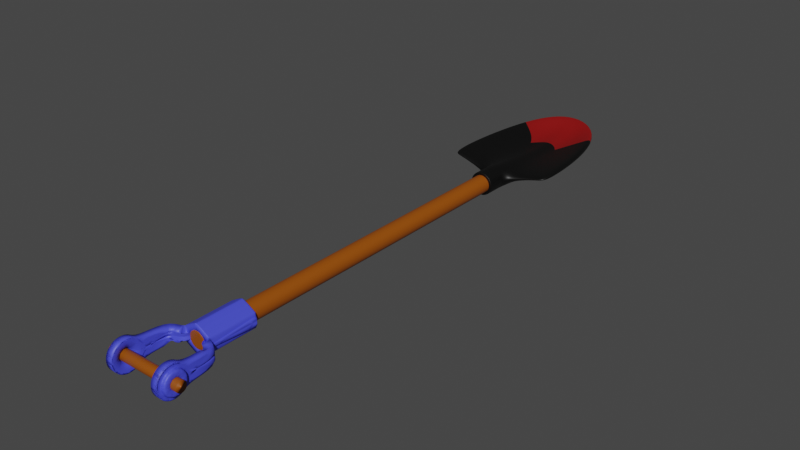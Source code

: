 # Source: sekop.blend  (saved by Blender 3.6.13; exported with 4.5.12 LTS)
import bpy
from mathutils import Matrix  # noqa: F401  (used for matrix-valued properties, if any)

bpy.ops.wm.read_factory_settings(use_empty=True)
scene = bpy.context.scene
scene.name = 'Scene'

# ---- collections
col_collection = bpy.data.collections.new('Collection'); scene.collection.children.link(col_collection)

# ---- materials (node trees are filled in below, after node groups)
mat_material_001 = bpy.data.materials.new('Material.001')
mat_material_001.use_transparent_shadow = False
mat_material_005 = bpy.data.materials.new('Material.005')
mat_material_005.use_transparent_shadow = False
mat_material_002 = bpy.data.materials.new('Material.002')
mat_material_002.use_transparent_shadow = False
mat_material_003 = bpy.data.materials.new('Material.003')
mat_material_003.use_transparent_shadow = False
mat_material_004 = bpy.data.materials.new('Material.004')
mat_material_004.use_transparent_shadow = False

# ---- material node trees
mat_material_001.use_nodes = True; mat_material_001.node_tree.nodes.clear()
_N = mat_material_001.node_tree.nodes; _L = mat_material_001.node_tree.links
n0 = _N.new('ShaderNodeBsdfPrincipled'); n0.name = 'Principled BSDF'; n0.location = (10, 300)
n0.distribution = 'GGX'
n0.subsurface_method = 'RANDOM_WALK_SKIN'
n0.inputs[0].default_value = (0.0, 0.0, 0.0, 1.0)
n0.inputs[3].default_value = 1.45
n0.inputs[27].default_value = (0.0, 0.0, 0.0, 1.0)
n0.inputs[28].default_value = 1.0
n1 = _N.new('ShaderNodeOutputMaterial'); n1.name = 'Material Output'; n1.location = (300, 300)
_L.new(n0.outputs[0], n1.inputs[0])
n1.is_active_output = True
mat_material_005.use_nodes = True; mat_material_005.node_tree.nodes.clear()
_N = mat_material_005.node_tree.nodes; _L = mat_material_005.node_tree.links
n0 = _N.new('ShaderNodeBsdfPrincipled'); n0.name = 'Principled BSDF'; n0.location = (10, 300)
n0.distribution = 'GGX'
n0.subsurface_method = 'RANDOM_WALK_SKIN'
n0.inputs[0].default_value = (0.2462, 0.002428, 0.002428, 1.0)
n0.inputs[3].default_value = 1.45
n0.inputs[27].default_value = (0.0, 0.0, 0.0, 1.0)
n0.inputs[28].default_value = 1.0
n1 = _N.new('ShaderNodeOutputMaterial'); n1.name = 'Material Output'; n1.location = (300, 300)
_L.new(n0.outputs[0], n1.inputs[0])
n1.is_active_output = True
mat_material_002.use_nodes = True; mat_material_002.node_tree.nodes.clear()
_N = mat_material_002.node_tree.nodes; _L = mat_material_002.node_tree.links
n0 = _N.new('ShaderNodeBsdfPrincipled'); n0.name = 'Principled BSDF'; n0.location = (10, 300)
n0.distribution = 'GGX'
n0.subsurface_method = 'RANDOM_WALK_SKIN'
n0.inputs[0].default_value = (0.305, 0.07036, 0.0, 1.0)
n0.inputs[3].default_value = 1.45
n0.inputs[27].default_value = (0.0, 0.0, 0.0, 1.0)
n0.inputs[28].default_value = 1.0
n1 = _N.new('ShaderNodeOutputMaterial'); n1.name = 'Material Output'; n1.location = (300, 300)
_L.new(n0.outputs[0], n1.inputs[0])
n1.is_active_output = True
mat_material_003.use_nodes = True; mat_material_003.node_tree.nodes.clear()
_N = mat_material_003.node_tree.nodes; _L = mat_material_003.node_tree.links
n0 = _N.new('ShaderNodeBsdfPrincipled'); n0.name = 'Principled BSDF'; n0.location = (10, 300)
n0.distribution = 'GGX'
n0.subsurface_method = 'RANDOM_WALK_SKIN'
n0.inputs[0].default_value = (0.06195, 0.07425, 0.8, 1.0)
n0.inputs[3].default_value = 1.45
n0.inputs[27].default_value = (0.0, 0.0, 0.0, 1.0)
n0.inputs[28].default_value = 1.0
n1 = _N.new('ShaderNodeOutputMaterial'); n1.name = 'Material Output'; n1.location = (300, 300)
_L.new(n0.outputs[0], n1.inputs[0])
n1.is_active_output = True
mat_material_004.use_nodes = True; mat_material_004.node_tree.nodes.clear()
_N = mat_material_004.node_tree.nodes; _L = mat_material_004.node_tree.links
n0 = _N.new('ShaderNodeBsdfPrincipled'); n0.name = 'Principled BSDF'; n0.location = (10, 300)
n0.distribution = 'GGX'
n0.subsurface_method = 'RANDOM_WALK_SKIN'
n0.inputs[0].default_value = (0.305, 0.07036, 0.0, 1.0)
n0.inputs[3].default_value = 1.45
n0.inputs[27].default_value = (0.0, 0.0, 0.0, 1.0)
n0.inputs[28].default_value = 1.0
n1 = _N.new('ShaderNodeOutputMaterial'); n1.name = 'Material Output'; n1.location = (300, 300)
_L.new(n0.outputs[0], n1.inputs[0])
n1.is_active_output = True

# ---- world
world_world = bpy.data.worlds.new('World'); scene.world = world_world
world_world.use_nodes = True; world_world.node_tree.nodes.clear()
_N = world_world.node_tree.nodes; _L = world_world.node_tree.links
n0 = _N.new('ShaderNodeOutputWorld'); n0.name = 'World Output'; n0.location = (300, 300)
n1 = _N.new('ShaderNodeBackground'); n1.name = 'Background'; n1.location = (10, 300)
n1.inputs[0].default_value = (0.05088, 0.05088, 0.05088, 1.0)
_L.new(n1.outputs[0], n0.inputs[0])
n0.is_active_output = True
world_world.color = (0.05088, 0.05088, 0.05088)
world_world.use_sun_shadow = False
world_world.sun_shadow_jitter_overblur = 0.0

# ---- meshes
me_circle = bpy.data.meshes.new('Circle')
me_circle.from_pydata([(0.03271, 0.7686, 0.211), (-0.5941, 0.4068, 0.211), (-0.5941, -0.317, 0.211), (0.03271, -0.6788, 0.211), (0.6595, -0.317, 0.211), (0.6595, 0.4068, 0.211), (0.03271, 1.045, -1.355), (-0.8333, 0.5449, -1.355), (-0.8333, -0.4551, -1.355), (0.03271, -0.9551, -1.355), (0.8987, -0.4551, -1.355), (0.8987, 0.5449, -1.355), (0.03271, 0.08403, -9.231), (-0.6559, -0.09629, -8.849), (-0.6559, -0.8915, -8.849), (0.03271, -1.072, -9.231), (0.7213, -0.8915, -8.849), (0.7213, -0.09629, -8.849), (-4.104, 0.3638, -1.589), (-4.104, 0.8792, -1.589), (3.91, 0.8792, -1.589), (3.91, 0.3638, -1.589), (-3.414, 0.8264, -10.73), (-0.09722, 1.454, -12.53), (-3.414, 0.4166, -10.73), (-0.09722, 0.8579, -12.53), (3.22, 0.4166, -10.73), (3.22, 0.8264, -10.73), (3.498, 0.2849, -1.557), (-0.07945, 0.7001, -12.08), (-3.037, 0.2708, -10.47), (3.498, 0.8666, -1.557), (2.878, 0.2708, -10.47), (-3.657, 0.8666, -1.557), (-3.657, 0.2849, -1.557), (2.878, 0.7333, -10.47), (-3.037, 0.7333, -10.47), (-0.07945, 1.372, -12.08), (0.8987, -0.4551, -1.094), (0.8987, 0.5449, -1.094), (-0.8333, -0.4551, -1.094), (0.03271, -0.9551, -1.094), (0.03271, 1.045, -1.094), (-0.8333, 0.5449, -1.094), (0.8987, 0.5449, -0.02586), (0.03271, -0.9551, -0.02586), (-0.8333, 0.5449, -0.02586), (0.8987, -0.4551, -0.02586), (-0.8333, -0.4551, -0.02586), (0.03271, 1.045, -0.02586), (-0.8333, 0.5449, 0.211), (0.03271, 1.045, 0.211), (-0.8333, -0.4551, 0.211), (0.03271, -0.9551, 0.211), (0.8987, -0.4551, 0.211), (0.8987, 0.5449, 0.211), (-0.7955, 0.5231, 0.211), (0.03271, 1.001, 0.211), (-0.7955, -0.4333, 0.211), (0.03271, -0.9114, 0.211), (0.8609, -0.4333, 0.211), (0.8609, 0.5231, 0.211)], [], [(39, 38, 10, 11), (41, 40, 8, 9), (43, 42, 6, 7), (42, 39, 11, 6), (38, 41, 9, 10), (40, 43, 7, 8), (6, 11, 17, 12), (10, 9, 15, 16), (34, 33, 19, 18), (28, 32, 26, 21), (9, 8, 14, 15), (7, 6, 12, 13), (31, 28, 21, 20), (29, 30, 24, 25), (18, 19, 22, 24), (20, 21, 26, 27), (23, 27, 26, 25), (22, 23, 25, 24), (35, 31, 20, 27), (32, 29, 25, 26), (33, 36, 22, 19), (36, 37, 23, 22), (30, 34, 18, 24), (37, 35, 27, 23), (12, 17, 35, 37), (14, 8, 34, 30), (13, 12, 37, 36), (7, 13, 36, 33), (16, 15, 29, 32), (17, 11, 31, 35), (15, 14, 30, 29), (11, 10, 28, 31), (10, 16, 32, 28), (8, 7, 33, 34), (48, 46, 43, 40), (47, 45, 41, 38), (49, 44, 39, 42), (46, 49, 42, 43), (45, 48, 40, 41), (44, 47, 38, 39), (55, 54, 47, 44), (53, 52, 48, 45), (50, 51, 49, 46), (51, 55, 44, 49), (54, 53, 45, 47), (52, 50, 46, 48), (56, 57, 51, 50), (58, 56, 50, 52), (59, 58, 52, 53), (60, 59, 53, 54), (61, 60, 54, 55), (57, 61, 55, 51), (1, 0, 57, 56), (2, 1, 56, 58), (3, 2, 58, 59), (4, 3, 59, 60), (5, 4, 60, 61), (0, 5, 61, 57)])
me_circle.polygons.foreach_set('use_smooth', [True] * 58)
me_circle.polygons.foreach_set('material_index', [0, 0, 0, 0, 0, 0, 0, 0, 0, 0, 0, 0, 0, 1, 0, 0, 1, 1, 0, 1, 0, 1, 0, 1, 1, 0, 1, 0, 1, 0, 1, 0, 0, 0, 0, 0, 0, 0, 0, 0, 0, 0, 0, 0, 0, 0, 0, 0, 0, 0, 0, 0, 0, 0, 0, 0, 0, 0])
_uv = me_circle.uv_layers.new(name='UVMap')
_uv.uv.foreach_set('vector', [0.0, 0.0, 0.0, 0.0, 0.0, 0.0, 0.0, 0.0, 0.0, 0.0, 0.0, 0.0, 0.0, 0.0, 0.0, 0.0, 0.0, 0.0, 0.0, 0.0, 0.0, 0.0, 0.0, 0.0, 0.0, 0.0, 0.0, 0.0, 0.0, 0.0, 0.0, 0.0, 0.0, 0.0, 0.0, 0.0, 0.0, 0.0, 0.0, 0.0, 0.0, 0.0, 0.0, 0.0, 0.0, 0.0, 0.0, 0.0, 0.0, 0.0, 0.0, 0.0, 0.0, 0.0, 0.0, 0.0, 0.0, 0.0, 0.0, 0.0, 0.0, 0.0, 0.0, 0.0, 0.0, 0.0, 0.0, 0.0, 0.0, 0.0, 0.0, 0.0, 0.0, 0.0, 0.0, 0.0, 0.0, 0.0, 0.0, 0.0, 0.0, 0.0, 0.0, 0.0, 0.0, 0.0, 0.0, 0.0, 0.0, 0.0, 0.0, 0.0, 0.0, 0.0, 0.0, 0.0, 0.0, 0.0, 0.0, 0.0, 0.0, 0.0, 0.0, 0.0, 0.0, 0.0, 0.0, 0.0, 0.0, 0.0, 0.0, 0.0, 0.0, 0.0, 0.0, 0.0, 0.0, 0.0, 0.0, 0.0, 0.0, 0.0, 0.0, 0.0, 0.0, 0.0, 0.0, 0.0, 0.0, 0.0, 0.0, 0.0, 0.0, 0.0, 0.0, 0.0, 0.0, 0.0, 0.0, 0.0, 0.0, 0.0, 0.0, 0.0, 0.0, 0.0, 0.0, 0.0, 0.0, 0.0, 0.0, 0.0, 0.0, 0.0, 0.0, 0.0, 0.0, 0.0, 0.0, 0.0, 0.0, 0.0, 0.0, 0.0, 0.0, 0.0, 0.0, 0.0, 0.0, 0.0, 0.0, 0.0, 0.0, 0.0, 0.0, 0.0, 0.0, 0.0, 0.0, 0.0, 0.0, 0.0, 0.0, 0.0, 0.0, 0.0, 0.0, 0.0, 0.0, 0.0, 0.0, 0.0, 0.0, 0.0, 0.0, 0.0, 0.0, 0.0, 0.0, 0.0, 0.0, 0.0, 0.0, 0.0, 0.0, 0.0, 0.0, 0.0, 0.0, 0.0, 0.0, 0.0, 0.0, 0.0, 0.0, 0.0, 0.0, 0.0, 0.0, 0.0, 0.0, 0.0, 0.0, 0.0, 0.0, 0.0, 0.0, 0.0, 0.0, 0.0, 0.0, 0.0, 0.0, 0.0, 0.0, 0.0, 0.0, 0.0, 0.0, 0.0, 0.0, 0.0, 0.0, 0.0, 0.0, 0.0, 0.0, 0.0, 0.0, 0.0, 0.0, 0.0, 0.0, 0.0, 0.0, 0.0, 0.0, 0.0, 0.0, 0.0, 0.0, 0.0, 0.0, 0.0, 0.0, 0.0, 0.0, 0.0, 0.0, 0.0, 0.0, 0.0, 0.0, 0.0, 0.0, 0.0, 0.0, 0.0, 0.0, 0.0, 0.0, 0.0, 0.0, 0.0, 0.0, 0.0, 0.0, 0.0, 0.0, 0.0, 0.0, 0.0, 0.0, 0.0, 0.0, 0.0, 0.0, 0.0, 0.0, 0.0, 0.0, 0.0, 0.0, 0.0, 0.0, 0.0, 0.0, 0.0, 0.0, 0.0, 0.0, 0.0, 0.0, 0.0, 0.0, 0.0, 0.0, 0.0, 0.0, 0.0, 0.0, 0.0, 0.0, 0.0, 0.0, 0.0, 0.0, 0.0, 0.0, 0.0, 0.0, 0.0, 0.0, 0.0, 0.0, 0.0, 0.0, 0.0, 0.0, 0.0, 0.0, 0.0, 0.0, 0.0, 0.0, 0.0, 0.0, 0.0, 0.0, 0.0, 0.0, 0.0, 0.0, 0.0, 0.0, 0.0, 0.0, 0.0, 0.0, 0.0, 0.0, 0.0, 0.0, 0.0, 0.0, 0.0, 0.0, 0.0, 0.0, 0.0, 0.0, 0.0, 0.0, 0.0, 0.0, 0.0, 0.0, 0.0, 0.0, 0.0, 0.0, 0.0, 0.0, 0.0, 0.0, 0.0, 0.0, 0.0, 0.0, 0.0, 0.0, 0.0, 0.0, 0.0, 0.0, 0.0, 0.0, 0.0, 0.0, 0.0, 0.0, 0.0, 0.0, 0.0, 0.0, 0.0, 0.0, 0.0, 0.0, 0.0, 0.0, 0.0, 0.0, 0.0, 0.0, 0.0, 0.0, 0.0, 0.0, 0.0, 0.0, 0.0, 0.0, 0.0, 0.0, 0.0, 0.0, 0.0, 0.0, 0.0, 0.0, 0.0, 0.0, 0.0, 0.0, 0.0, 0.0, 0.0, 0.0, 0.0, 0.0, 0.0, 0.0, 0.0, 0.0, 0.0, 0.0, 0.0, 0.0, 0.0, 0.0, 0.0, 0.0, 0.0, 0.0, 0.0, 0.0, 0.0, 0.0, 0.0, 0.0, 0.0, 0.0, 0.0])
me_circle.materials.append(mat_material_001)
me_circle.materials.append(mat_material_005)
me_circle.use_mirror_y = True
me_circle.use_mirror_z = True
me_circle.update()
me_circle_001 = bpy.data.meshes.new('Circle.001')
me_circle_001.from_pydata([(-3.725e-09, 0.7237, -2.98e-08), (-0.6268, 0.3619, -2.98e-08), (-0.6268, -0.3619, -2.98e-08), (-3.725e-09, -0.7237, -2.98e-08), (0.6268, -0.3619, -2.98e-08), (0.6268, 0.3619, -2.98e-08), (-3.725e-09, 0.5124, 24.03), (-0.4438, 0.2562, 24.03), (-0.4438, -0.2562, 24.03), (-3.725e-09, -0.5124, 24.03), (0.4438, -0.2562, 24.03), (0.4438, 0.2562, 24.03), (-3.725e-09, 0.7237, 24.03), (-0.6268, 0.3619, 24.03), (-0.6268, -0.3619, 24.03), (-3.725e-09, -0.7237, 24.03), (0.6268, -0.3619, 24.03), (0.6268, 0.3619, 24.03), (0.6268, 0.3619, 23.76), (0.6268, -0.3619, 23.76), (-3.725e-09, -0.7237, 23.76), (-0.6268, -0.3619, 23.76), (-0.6268, 0.3619, 23.76), (-3.725e-09, 0.7237, 23.76), (0.6268, -0.3619, 0.5634), (-0.6268, -0.3619, 0.5634), (-3.725e-09, 0.7237, 0.5634), (0.6268, 0.3619, 0.5634), (-3.725e-09, -0.7237, 0.5634), (-0.6268, 0.3619, 0.5634)], [], [(19, 18, 17, 16), (21, 20, 15, 14), (23, 22, 13, 12), (18, 23, 12, 17), (20, 19, 16, 15), (22, 21, 14, 13), (7, 8, 9, 6), (7, 6, 12, 13), (8, 7, 13, 14), (9, 8, 14, 15), (10, 9, 15, 16), (11, 10, 16, 17), (6, 11, 17, 12), (6, 9, 10, 11), (29, 25, 21, 22), (28, 24, 19, 20), (27, 26, 23, 18), (26, 29, 22, 23), (25, 28, 20, 21), (24, 27, 18, 19), (4, 5, 27, 24), (2, 3, 28, 25), (0, 1, 29, 26), (5, 0, 26, 27), (3, 4, 24, 28), (1, 2, 25, 29)])
me_circle_001.polygons.foreach_set('use_smooth', [True] * 26)
_uv = me_circle_001.uv_layers.new(name='UVMap')
_uv.uv.foreach_set('vector', [0.0, 0.0, 0.0, 0.0, 0.0, 0.0, 0.0, 0.0, 0.0, 0.0, 0.0, 0.0, 0.0, 0.0, 0.0, 0.0, 0.0, 0.0, 0.0, 0.0, 0.0, 0.0, 0.0, 0.0, 0.0, 0.0, 0.0, 0.0, 0.0, 0.0, 0.0, 0.0, 0.0, 0.0, 0.0, 0.0, 0.0, 0.0, 0.0, 0.0, 0.0, 0.0, 0.0, 0.0, 0.0, 0.0, 0.0, 0.0, 0.0, 0.0, 0.0, 0.0, 0.0, 0.0, 0.0, 0.0, 0.0, 0.0, 0.0, 0.0, 0.0, 0.0, 0.0, 0.0, 0.0, 0.0, 0.0, 0.0, 0.0, 0.0, 0.0, 0.0, 0.0, 0.0, 0.0, 0.0, 0.0, 0.0, 0.0, 0.0, 0.0, 0.0, 0.0, 0.0, 0.0, 0.0, 0.0, 0.0, 0.0, 0.0, 0.0, 0.0, 0.0, 0.0, 0.0, 0.0, 0.0, 0.0, 0.0, 0.0, 0.0, 0.0, 0.0, 0.0, 0.0, 0.0, 0.0, 0.0, 0.0, 0.0, 0.0, 0.0, 0.0, 0.0, 0.0, 0.0, 0.0, 0.0, 0.0, 0.0, 0.0, 0.0, 0.0, 0.0, 0.0, 0.0, 0.0, 0.0, 0.0, 0.0, 0.0, 0.0, 0.0, 0.0, 0.0, 0.0, 0.0, 0.0, 0.0, 0.0, 0.0, 0.0, 0.0, 0.0, 0.0, 0.0, 0.0, 0.0, 0.0, 0.0, 0.0, 0.0, 0.0, 0.0, 0.0, 0.0, 0.0, 0.0, 0.0, 0.0, 0.0, 0.0, 0.0, 0.0, 0.0, 0.0, 0.0, 0.0, 0.0, 0.0, 0.0, 0.0, 0.0, 0.0, 0.0, 0.0, 0.0, 0.0, 0.0, 0.0, 0.0, 0.0, 0.0, 0.0, 0.0, 0.0, 0.0, 0.0, 0.0, 0.0, 0.0, 0.0, 0.0, 0.0, 0.0, 0.0, 0.0, 0.0, 0.0, 0.0, 0.0, 0.0, 0.0, 0.0, 0.0, 0.0, 0.0, 0.0])
me_circle_001.materials.append(mat_material_002)
me_circle_001.use_mirror_y = True
me_circle_001.use_mirror_z = True
me_circle_001.update()
me_circle_002 = bpy.data.meshes.new('Circle.002')
me_circle_002.from_pydata([(0.0, 2.469, 0.0), (-0.5, 2.335, 0.0), (-0.866, 1.969, 0.0), (-1.0, 1.469, 0.0), (-0.866, 0.9694, 0.0), (-0.5, 0.6034, 0.0), (0.0, 0.4694, 0.0), (0.5, 0.6034, 0.0), (0.866, 0.9694, 0.0), (1.0, 1.469, 0.0), (0.866, 1.969, 0.0), (0.5, 2.335, 0.0), (0.0, 4.33, 0.0), (-0.5, 4.196, 0.0), (0.08816, 4.578, 0.8729), (-0.4118, 4.571, 0.9477), (0.2731, 7.656, 0.8488), (-0.4118, 7.661, 0.9477), (-0.4913, 4.571, 1.046), (-0.4913, 7.661, 1.046), (-0.5661, 4.571, 1.158), (-0.5661, 7.661, 1.158), (-0.6315, 4.571, 1.275), (-0.6315, 7.661, 1.275), (-0.7016, 4.571, 1.401), (-0.7016, 7.661, 1.401), (-0.7764, 4.571, 1.513), (-0.7764, 7.661, 1.513), (-0.8231, 4.571, 1.616), (-0.8231, 7.661, 1.616), (-0.8652, 4.571, 1.7), (-0.8652, 7.661, 1.7), (-0.9166, 4.571, 1.808), (-0.9166, 7.661, 1.808), (-0.9352, 4.571, 1.887), (-0.9352, 7.661, 1.887), (-0.2691, 1.625, 0.0), (-0.1554, 1.739, 0.0), (0.0, 1.78, 0.0), (-0.3107, 1.469, 0.0), (-0.2691, 1.314, 0.0), (-0.1554, 1.2, 0.0), (0.0, 1.159, 0.0), (0.1554, 1.2, 0.0), (0.2691, 1.314, 0.0), (0.3107, 1.469, 0.0), (0.2691, 1.625, 0.0), (0.1554, 1.739, 0.0), (-0.6426, 1.84, 0.0), (-0.371, 2.112, 0.0), (-0.742, 1.469, 0.0), (-0.6426, 1.098, 0.0), (-0.371, 0.8268, 0.0), (0.0, 0.7274, 0.0), (0.371, 0.8268, 0.0), (0.6426, 1.098, 0.0), (0.742, 1.469, 0.0), (0.6426, 1.84, 0.0), (0.371, 2.112, 0.0), (0.0, 2.211, 0.0), (0.2624, 7.527, 0.8502), (-0.4118, 7.532, 0.9477), (-0.4913, 7.532, 1.046), (-0.5661, 7.532, 1.158), (-0.6315, 7.532, 1.275), (-0.7016, 7.532, 1.401), (-0.7764, 7.532, 1.513), (-0.8231, 7.532, 1.616), (-0.8652, 7.532, 1.7), (-0.9166, 7.532, 1.808), (-0.9352, 7.532, 1.887), (0.09777, 4.74, 0.8716), (-0.4118, 4.734, 0.9477), (-0.4913, 4.734, 1.046), (-0.5661, 4.734, 1.158), (-0.6315, 4.734, 1.275), (-0.7016, 4.734, 1.401), (-0.7764, 4.734, 1.513), (-0.8231, 4.734, 1.616), (-0.8652, 4.734, 1.7), (-0.9166, 4.734, 1.808), (-0.9352, 4.734, 1.887), (-0.6426, 1.84, -0.2488), (-0.371, 2.112, -0.2488), (-0.742, 1.469, -0.2488), (-0.6426, 1.098, -0.2488), (-0.371, 0.8268, -0.2488), (1.776e-15, 0.7274, -0.2488), (0.371, 0.8268, -0.2488), (0.6426, 1.098, -0.2488), (0.742, 1.469, -0.2488), (0.6426, 1.84, -0.2488), (0.371, 2.112, -0.2488), (1.776e-15, 2.211, -0.2488), (-0.2691, 1.625, -0.2488), (-0.1554, 1.739, -0.2488), (-0.3107, 1.469, -0.2488), (-0.2691, 1.314, -0.2488), (-0.1554, 1.2, -0.2488), (1.776e-15, 1.159, -0.2488), (0.1554, 1.2, -0.2488), (0.2691, 1.314, -0.2488), (0.3107, 1.469, -0.2488), (0.2691, 1.625, -0.2488), (0.1554, 1.739, -0.2488), (1.776e-15, 1.78, -0.2488)], [], [(1, 13, 12, 0), (13, 15, 14, 12), (61, 17, 16, 60), (61, 62, 19, 17), (62, 63, 21, 19), (63, 64, 23, 21), (64, 65, 25, 23), (65, 66, 27, 25), (66, 67, 29, 27), (67, 68, 31, 29), (68, 69, 33, 31), (69, 70, 35, 33), (49, 1, 0, 59), (48, 2, 1, 49), (50, 3, 2, 48), (51, 4, 3, 50), (52, 5, 4, 51), (53, 6, 5, 52), (54, 7, 6, 53), (55, 8, 7, 54), (56, 9, 8, 55), (57, 10, 9, 56), (58, 11, 10, 57), (59, 0, 11, 58), (43, 44, 101, 100), (49, 59, 93, 83), (51, 50, 84, 85), (42, 43, 100, 99), (59, 58, 92, 93), (58, 57, 91, 92), (50, 48, 82, 84), (41, 42, 99, 98), (57, 56, 90, 91), (38, 37, 95, 105), (48, 49, 83, 82), (40, 41, 98, 97), (80, 81, 70, 69), (79, 80, 69, 68), (78, 79, 68, 67), (77, 78, 67, 66), (76, 77, 66, 65), (75, 76, 65, 64), (74, 75, 64, 63), (73, 74, 63, 62), (72, 73, 62, 61), (72, 61, 60, 71), (15, 72, 71, 14), (15, 18, 73, 72), (18, 20, 74, 73), (20, 22, 75, 74), (22, 24, 76, 75), (24, 26, 77, 76), (26, 28, 78, 77), (28, 30, 79, 78), (30, 32, 80, 79), (32, 34, 81, 80), (94, 82, 83, 95), (96, 84, 82, 94), (97, 85, 84, 96), (98, 86, 85, 97), (99, 87, 86, 98), (100, 88, 87, 99), (101, 89, 88, 100), (102, 90, 89, 101), (103, 91, 90, 102), (104, 92, 91, 103), (105, 93, 92, 104), (95, 83, 93, 105), (52, 51, 85, 86), (44, 45, 102, 101), (53, 52, 86, 87), (37, 36, 94, 95), (45, 46, 103, 102), (54, 53, 87, 88), (36, 39, 96, 94), (46, 47, 104, 103), (55, 54, 88, 89), (39, 40, 97, 96), (47, 38, 105, 104), (56, 55, 89, 90)])
me_circle_002.polygons.foreach_set('use_smooth', [1, 1, 1, 1, 1, 1, 1, 1, 1, 1, 1, 1, 1, 1, 1, 1, 1, 1, 1, 1, 1, 1, 1, 1, 0, 1, 1, 0, 1, 1, 1, 0, 1, 0, 1, 0, 1, 1, 1, 1, 1, 1, 1, 1, 1, 1, 1, 1, 1, 1, 1, 1, 1, 1, 1, 1, 1, 1, 1, 1, 1, 1, 1, 1, 1, 1, 1, 1, 1, 0, 1, 0, 0, 1, 0, 0, 1, 0, 0, 1])
_uv = me_circle_002.uv_layers.new(name='UVMap')
_uv.uv.foreach_set('vector', [0.0, 0.0, 0.0, 0.0, 0.0, 0.0, 0.0, 0.0, 0.0, 0.0, 0.0, 0.0, 0.0, 0.0, 0.0, 0.0, 0.0, 0.0, 0.0, 0.0, 0.0, 0.0, 0.0, 0.0, 0.0, 0.0, 0.0, 0.0, 0.0, 0.0, 0.0, 0.0, 0.0, 0.0, 0.0, 0.0, 0.0, 0.0, 0.0, 0.0, 0.0, 0.0, 0.0, 0.0, 0.0, 0.0, 0.0, 0.0, 0.0, 0.0, 0.0, 0.0, 0.0, 0.0, 0.0, 0.0, 0.0, 0.0, 0.0, 0.0, 0.0, 0.0, 0.0, 0.0, 0.0, 0.0, 0.0, 0.0, 0.0, 0.0, 0.0, 0.0, 0.0, 0.0, 0.0, 0.0, 0.0, 0.0, 0.0, 0.0, 0.0, 0.0, 0.0, 0.0, 0.0, 0.0, 0.0, 0.0, 0.0, 0.0, 0.0, 0.0, 0.0, 0.0, 0.0, 0.0, 0.0, 0.0, 0.0, 0.0, 0.0, 0.0, 0.0, 0.0, 0.0, 0.0, 0.0, 0.0, 0.0, 0.0, 0.0, 0.0, 0.0, 0.0, 0.0, 0.0, 0.0, 0.0, 0.0, 0.0, 0.0, 0.0, 0.0, 0.0, 0.0, 0.0, 0.0, 0.0, 0.0, 0.0, 0.0, 0.0, 0.0, 0.0, 0.0, 0.0, 0.0, 0.0, 0.0, 0.0, 0.0, 0.0, 0.0, 0.0, 0.0, 0.0, 0.0, 0.0, 0.0, 0.0, 0.0, 0.0, 0.0, 0.0, 0.0, 0.0, 0.0, 0.0, 0.0, 0.0, 0.0, 0.0, 0.0, 0.0, 0.0, 0.0, 0.0, 0.0, 0.0, 0.0, 0.0, 0.0, 0.0, 0.0, 0.0, 0.0, 0.0, 0.0, 0.0, 0.0, 0.0, 0.0, 0.0, 0.0, 0.0, 0.0, 0.0, 0.0, 0.0, 0.0, 0.0, 0.0, 0.0, 0.0, 0.0, 0.0, 0.0, 0.0, 0.0, 0.0, 0.0, 0.0, 0.0, 0.0, 0.0, 0.0, 0.0, 0.0, 0.0, 0.0, 0.0, 0.0, 0.0, 0.0, 0.0, 0.0, 0.0, 0.0, 0.0, 0.0, 0.0, 0.0, 0.0, 0.0, 0.0, 0.0, 0.0, 0.0, 0.0, 0.0, 0.0, 0.0, 0.0, 0.0, 0.0, 0.0, 0.0, 0.0, 0.0, 0.0, 0.0, 0.0, 0.0, 0.0, 0.0, 0.0, 0.0, 0.0, 0.0, 0.0, 0.0, 0.0, 0.0, 0.0, 0.0, 0.0, 0.0, 0.0, 0.0, 0.0, 0.0, 0.0, 0.0, 0.0, 0.0, 0.0, 0.0, 0.0, 0.0, 0.0, 0.0, 0.0, 0.0, 0.0, 0.0, 0.0, 0.0, 0.0, 0.0, 0.0, 0.0, 0.0, 0.0, 0.0, 0.0, 0.0, 0.0, 0.0, 0.0, 0.0, 0.0, 0.0, 0.0, 0.0, 0.0, 0.0, 0.0, 0.0, 0.0, 0.0, 0.0, 0.0, 0.0, 0.0, 0.0, 0.0, 0.0, 0.0, 0.0, 0.0, 0.0, 0.0, 0.0, 0.0, 0.0, 0.0, 0.0, 0.0, 0.0, 0.0, 0.0, 0.0, 0.0, 0.0, 0.0, 0.0, 0.0, 0.0, 0.0, 0.0, 0.0, 0.0, 0.0, 0.0, 0.0, 0.0, 0.0, 0.0, 0.0, 0.0, 0.0, 0.0, 0.0, 0.0, 0.0, 0.0, 0.0, 0.0, 0.0, 0.0, 0.0, 0.0, 0.0, 0.0, 0.0, 0.0, 0.0, 0.0, 0.0, 0.0, 0.0, 0.0, 0.0, 0.0, 0.0, 0.0, 0.0, 0.0, 0.0, 0.0, 0.0, 0.0, 0.0, 0.0, 0.0, 0.0, 0.0, 0.0, 0.0, 0.0, 0.0, 0.0, 0.0, 0.0, 0.0, 0.0, 0.0, 0.0, 0.0, 0.0, 0.0, 0.0, 0.0, 0.0, 0.0, 0.0, 0.0, 0.0, 0.0, 0.0, 0.0, 0.0, 0.0, 0.0, 0.0, 0.0, 0.0, 0.0, 0.0, 0.0, 0.0, 0.0, 0.0, 0.0, 0.0, 0.0, 0.0, 0.0, 0.0, 0.0, 0.0, 0.0, 0.0, 0.0, 0.0, 0.0, 0.0, 0.0, 0.0, 0.0, 0.0, 0.0, 0.0, 0.0, 0.0, 0.0, 0.0, 0.0, 0.0, 0.0, 0.0, 0.0, 0.0, 0.0, 0.0, 0.0, 0.0, 0.0, 0.0, 0.0, 0.0, 0.0, 0.0, 0.0, 0.0, 0.0, 0.0, 0.0, 0.0, 0.0, 0.0, 0.0, 0.0, 0.0, 0.0, 0.0, 0.0, 0.0, 0.0, 0.0, 0.0, 0.0, 0.0, 0.0, 0.0, 0.0, 0.0, 0.0, 0.0, 0.0, 0.0, 0.0, 0.0, 0.0, 0.0, 0.0, 0.0, 0.0, 0.0, 0.0, 0.0, 0.0, 0.0, 0.0, 0.0, 0.0, 0.0, 0.0, 0.0, 0.0, 0.0, 0.0, 0.0, 0.0, 0.0, 0.0, 0.0, 0.0, 0.0, 0.0, 0.0, 0.0, 0.0, 0.0, 0.0, 0.0, 0.0, 0.0, 0.0, 0.0, 0.0, 0.0, 0.0, 0.0, 0.0, 0.0, 0.0, 0.0, 0.0, 0.0, 0.0, 0.0, 0.0, 0.0, 0.0, 0.0, 0.0, 0.0, 0.0, 0.0, 0.0, 0.0, 0.0, 0.0, 0.0, 0.0, 0.0, 0.0, 0.0, 0.0, 0.0, 0.0, 0.0, 0.0, 0.0, 0.0, 0.0, 0.0, 0.0, 0.0, 0.0, 0.0, 0.0, 0.0, 0.0, 0.0, 0.0, 0.0, 0.0, 0.0, 0.0, 0.0, 0.0, 0.0, 0.0, 0.0, 0.0, 0.0, 0.0, 0.0, 0.0, 0.0, 0.0, 0.0, 0.0, 0.0, 0.0, 0.0, 0.0, 0.0, 0.0, 0.0, 0.0, 0.0, 0.0, 0.0, 0.0, 0.0, 0.0, 0.0, 0.0, 0.0, 0.0, 0.0, 0.0, 0.0, 0.0, 0.0, 0.0, 0.0, 0.0, 0.0, 0.0, 0.0, 0.0, 0.0, 0.0, 0.0, 0.0, 0.0, 0.0, 0.0, 0.0, 0.0, 0.0, 0.0, 0.0, 0.0, 0.0, 0.0, 0.0, 0.0, 0.0, 0.0, 0.0, 0.0, 0.0, 0.0, 0.0, 0.0])
me_circle_002.materials.append(mat_material_003)
me_circle_002.update()
me_cylinder = bpy.data.meshes.new('Cylinder')
me_cylinder.from_pydata([(0.0, 1.0, -1.0), (0.0, 1.0, 1.0), (0.1951, 0.9808, -1.0), (0.1951, 0.9808, 1.0), (0.3827, 0.9239, -1.0), (0.3827, 0.9239, 1.0), (0.5556, 0.8315, -1.0), (0.5556, 0.8315, 1.0), (0.7071, 0.7071, -1.0), (0.7071, 0.7071, 1.0), (0.8315, 0.5556, -1.0), (0.8315, 0.5556, 1.0), (0.9239, 0.3827, -1.0), (0.9239, 0.3827, 1.0), (0.9808, 0.1951, -1.0), (0.9808, 0.1951, 1.0), (1.0, 0.0, -1.0), (1.0, 0.0, 1.0), (0.9808, -0.1951, -1.0), (0.9808, -0.1951, 1.0), (0.9239, -0.3827, -1.0), (0.9239, -0.3827, 1.0), (0.8315, -0.5556, -1.0), (0.8315, -0.5556, 1.0), (0.7071, -0.7071, -1.0), (0.7071, -0.7071, 1.0), (0.5556, -0.8315, -1.0), (0.5556, -0.8315, 1.0), (0.3827, -0.9239, -1.0), (0.3827, -0.9239, 1.0), (0.1951, -0.9808, -1.0), (0.1951, -0.9808, 1.0), (0.0, -1.0, -1.0), (0.0, -1.0, 1.0), (-0.1951, -0.9808, -1.0), (-0.1951, -0.9808, 1.0), (-0.3827, -0.9239, -1.0), (-0.3827, -0.9239, 1.0), (-0.5556, -0.8315, -1.0), (-0.5556, -0.8315, 1.0), (-0.7071, -0.7071, -1.0), (-0.7071, -0.7071, 1.0), (-0.8315, -0.5556, -1.0), (-0.8315, -0.5556, 1.0), (-0.9239, -0.3827, -1.0), (-0.9239, -0.3827, 1.0), (-0.9808, -0.1951, -1.0), (-0.9808, -0.1951, 1.0), (-1.0, 0.0, -1.0), (-1.0, 0.0, 1.0), (-0.9808, 0.1951, -1.0), (-0.9808, 0.1951, 1.0), (-0.9239, 0.3827, -1.0), (-0.9239, 0.3827, 1.0), (-0.8315, 0.5556, -1.0), (-0.8315, 0.5556, 1.0), (-0.7071, 0.7071, -1.0), (-0.7071, 0.7071, 1.0), (-0.5556, 0.8315, -1.0), (-0.5556, 0.8315, 1.0), (-0.3827, 0.9239, -1.0), (-0.3827, 0.9239, 1.0), (-0.1951, 0.9808, -1.0), (-0.1951, 0.9808, 1.0)], [], [(0, 1, 3, 2), (2, 3, 5, 4), (4, 5, 7, 6), (6, 7, 9, 8), (8, 9, 11, 10), (10, 11, 13, 12), (12, 13, 15, 14), (14, 15, 17, 16), (16, 17, 19, 18), (18, 19, 21, 20), (20, 21, 23, 22), (22, 23, 25, 24), (24, 25, 27, 26), (26, 27, 29, 28), (28, 29, 31, 30), (30, 31, 33, 32), (32, 33, 35, 34), (34, 35, 37, 36), (36, 37, 39, 38), (38, 39, 41, 40), (40, 41, 43, 42), (42, 43, 45, 44), (44, 45, 47, 46), (46, 47, 49, 48), (48, 49, 51, 50), (50, 51, 53, 52), (52, 53, 55, 54), (54, 55, 57, 56), (56, 57, 59, 58), (58, 59, 61, 60), (3, 1, 63, 61, 59, 57, 55, 53, 51, 49, 47, 45, 43, 41, 39, 37, 35, 33, 31, 29, 27, 25, 23, 21, 19, 17, 15, 13, 11, 9, 7, 5), (60, 61, 63, 62), (62, 63, 1, 0), (0, 2, 4, 6, 8, 10, 12, 14, 16, 18, 20, 22, 24, 26, 28, 30, 32, 34, 36, 38, 40, 42, 44, 46, 48, 50, 52, 54, 56, 58, 60, 62)])
me_cylinder.polygons.foreach_set('use_smooth', [True] * 34)
_uv = me_cylinder.uv_layers.new(name='UVMap')
_uv.uv.foreach_set('vector', [1.0, 0.5, 1.0, 1.0, 0.9688, 1.0, 0.9688, 0.5, 0.9688, 0.5, 0.9688, 1.0, 0.9375, 1.0, 0.9375, 0.5, 0.9375, 0.5, 0.9375, 1.0, 0.9062, 1.0, 0.9062, 0.5, 0.9062, 0.5, 0.9062, 1.0, 0.875, 1.0, 0.875, 0.5, 0.875, 0.5, 0.875, 1.0, 0.8438, 1.0, 0.8438, 0.5, 0.8438, 0.5, 0.8438, 1.0, 0.8125, 1.0, 0.8125, 0.5, 0.8125, 0.5, 0.8125, 1.0, 0.7812, 1.0, 0.7812, 0.5, 0.7812, 0.5, 0.7812, 1.0, 0.75, 1.0, 0.75, 0.5, 0.75, 0.5, 0.75, 1.0, 0.7188, 1.0, 0.7188, 0.5, 0.7188, 0.5, 0.7188, 1.0, 0.6875, 1.0, 0.6875, 0.5, 0.6875, 0.5, 0.6875, 1.0, 0.6562, 1.0, 0.6562, 0.5, 0.6562, 0.5, 0.6562, 1.0, 0.625, 1.0, 0.625, 0.5, 0.625, 0.5, 0.625, 1.0, 0.5938, 1.0, 0.5938, 0.5, 0.5938, 0.5, 0.5938, 1.0, 0.5625, 1.0, 0.5625, 0.5, 0.5625, 0.5, 0.5625, 1.0, 0.5312, 1.0, 0.5312, 0.5, 0.5312, 0.5, 0.5312, 1.0, 0.5, 1.0, 0.5, 0.5, 0.5, 0.5, 0.5, 1.0, 0.4688, 1.0, 0.4688, 0.5, 0.4688, 0.5, 0.4688, 1.0, 0.4375, 1.0, 0.4375, 0.5, 0.4375, 0.5, 0.4375, 1.0, 0.4062, 1.0, 0.4062, 0.5, 0.4062, 0.5, 0.4062, 1.0, 0.375, 1.0, 0.375, 0.5, 0.375, 0.5, 0.375, 1.0, 0.3438, 1.0, 0.3438, 0.5, 0.3438, 0.5, 0.3438, 1.0, 0.3125, 1.0, 0.3125, 0.5, 0.3125, 0.5, 0.3125, 1.0, 0.2812, 1.0, 0.2812, 0.5, 0.2812, 0.5, 0.2812, 1.0, 0.25, 1.0, 0.25, 0.5, 0.25, 0.5, 0.25, 1.0, 0.2188, 1.0, 0.2188, 0.5, 0.2188, 0.5, 0.2188, 1.0, 0.1875, 1.0, 0.1875, 0.5, 0.1875, 0.5, 0.1875, 1.0, 0.1562, 1.0, 0.1562, 0.5, 0.1562, 0.5, 0.1562, 1.0, 0.125, 1.0, 0.125, 0.5, 0.125, 0.5, 0.125, 1.0, 0.09375, 1.0, 0.09375, 0.5, 0.09375, 0.5, 0.09375, 1.0, 0.0625, 1.0, 0.0625, 0.5, 0.2968, 0.4854, 0.25, 0.49, 0.2032, 0.4854, 0.1582, 0.4717, 0.1167, 0.4496, 0.08029, 0.4197, 0.05045, 0.3833, 0.02827, 0.3418, 0.01461, 0.2968, 0.01, 0.25, 0.01461, 0.2032, 0.02827, 0.1582, 0.05045, 0.1167, 0.08029, 0.08029, 0.1167, 0.05045, 0.1582, 0.02827, 0.2032, 0.01461, 0.25, 0.01, 0.2968, 0.01461, 0.3418, 0.02827, 0.3833, 0.05045, 0.4197, 0.08029, 0.4496, 0.1167, 0.4717, 0.1582, 0.4854, 0.2032, 0.49, 0.25, 0.4854, 0.2968, 0.4717, 0.3418, 0.4496, 0.3833, 0.4197, 0.4197, 0.3833, 0.4496, 0.3418, 0.4717, 0.0625, 0.5, 0.0625, 1.0, 0.03125, 1.0, 0.03125, 0.5, 0.03125, 0.5, 0.03125, 1.0, 0.0, 1.0, 0.0, 0.5, 0.75, 0.49, 0.7968, 0.4854, 0.8418, 0.4717, 0.8833, 0.4496, 0.9197, 0.4197, 0.9496, 0.3833, 0.9717, 0.3418, 0.9854, 0.2968, 0.99, 0.25, 0.9854, 0.2032, 0.9717, 0.1582, 0.9496, 0.1167, 0.9197, 0.08029, 0.8833, 0.05045, 0.8418, 0.02827, 0.7968, 0.01461, 0.75, 0.01, 0.7032, 0.01461, 0.6582, 0.02827, 0.6167, 0.05045, 0.5803, 0.08029, 0.5504, 0.1167, 0.5283, 0.1582, 0.5146, 0.2032, 0.51, 0.25, 0.5146, 0.2968, 0.5283, 0.3418, 0.5504, 0.3833, 0.5803, 0.4197, 0.6167, 0.4496, 0.6582, 0.4717, 0.7032, 0.4854])
me_cylinder.materials.append(mat_material_004)
me_cylinder.update()

# ---- objects
ob_kepala_sekop = bpy.data.objects.new('kepala_sekop', me_circle)
ob_batang_sekop = bpy.data.objects.new('batang_sekop', me_circle_001)
ob_pegangan_sekop = bpy.data.objects.new('pegangan_sekop', me_circle_002)
ob_pegangan = bpy.data.objects.new('pegangan', me_cylinder)

# ---- transforms, parenting, visibility, modifiers, constraints
ob_kepala_sekop.parent = ob_batang_sekop
ob_kepala_sekop.matrix_parent_inverse = Matrix(((11.38, 0.0, 0.0, -0.03072), (0.0, -4.973e-07, 11.38, -0.04218), (-0.0, -11.38, -4.973e-07, -0.1615), (-0.0, 0.0, -0.0, 1.0)))
ob_kepala_sekop.location = (0.0, 0.0, 0.0)
ob_kepala_sekop.rotation_euler = (1.571, -0.0, 0.0)
ob_kepala_sekop.scale = (0.08257, 0.08257, 0.08257)
ob_kepala_sekop.use_mesh_mirror_y = True
ob_kepala_sekop.use_mesh_mirror_z = True
_m = ob_kepala_sekop.modifiers.new('Subdivision', 'SUBSURF')
_m.levels = 0
_m.render_levels = 3
ob_batang_sekop.location = (0.002701, -0.0142, 0.003708)
ob_batang_sekop.rotation_euler = (1.571, -0.0, 0.0)
ob_batang_sekop.scale = (0.0879, 0.0879, 0.0879)
ob_batang_sekop.use_mesh_mirror_y = True
ob_batang_sekop.use_mesh_mirror_z = True
_m = ob_batang_sekop.modifiers.new('Subdivision', 'SUBSURF')
ob_pegangan_sekop.parent = ob_batang_sekop
ob_pegangan_sekop.matrix_parent_inverse = Matrix(((11.38, 0.0, 0.0, -0.03072), (0.0, -4.973e-07, 11.38, -0.04218), (-0.0, -11.38, -4.973e-07, -0.1615), (-0.0, 0.0, -0.0, 1.0)))
ob_pegangan_sekop.location = (-0.165, -2.53, 0.006037)
ob_pegangan_sekop.rotation_euler = (-0.0, 1.571, 0.0)
ob_pegangan_sekop.scale = (0.089, 0.089, 0.089)
_m = ob_pegangan_sekop.modifiers.new('Triangulate', 'TRIANGULATE')
_m = ob_pegangan_sekop.modifiers.new('Subdivision', 'SUBSURF')
_m = ob_pegangan_sekop.modifiers.new('Mirror.001', 'MIRROR')
_m = ob_pegangan_sekop.modifiers.new('Mirror', 'MIRROR')
_m.mirror_object = ob_batang_sekop
_m = ob_pegangan_sekop.modifiers.new('Solidify', 'SOLIDIFY')
_m.thickness = 0.44
_m.use_even_offset = True
ob_pegangan.parent = ob_pegangan_sekop
ob_pegangan.matrix_parent_inverse = Matrix(((8.483e-07, -0.0, -11.24, 0.06783), (-0.0, 11.24, 0.0, 28.43), (11.24, -0.0, 8.483e-07, 1.854), (-0.0, -0.0, -0.0, 1.0)))
ob_pegangan.location = (0.0009361, -2.4, 0.00655)
ob_pegangan.rotation_euler = (-0.0, 1.571, 0.0)
ob_pegangan.scale = (0.02965, 0.02965, 0.222)

# ---- collection membership
col_collection.objects.link(ob_kepala_sekop)
col_collection.objects.link(ob_batang_sekop)
col_collection.objects.link(ob_pegangan_sekop)
col_collection.objects.link(ob_pegangan)

# ---- scene / render settings (as saved in the file)
scene.frame_start = 1; scene.frame_end = 250; scene.frame_set(228)
scene.render.engine = 'BLENDER_EEVEE_NEXT'
scene.cycles.sampling_pattern = 'TABULATED_SOBOL'
scene.view_settings.view_transform = 'Filmic'
bpy.context.view_layer.update()

# ---- added for rendering (the .blend has no active camera and no usable light): camera, sun
cam_auto = bpy.data.cameras.new('AutoCamera')
cam_auto.lens = 50.0
cam_auto.sensor_width = 36.0
cam_auto.clip_end = 1000.0
ob_auto_camera = bpy.data.objects.new('AutoCamera', cam_auto)
scene.collection.objects.link(ob_auto_camera)
ob_auto_camera.location = (3.31083, -4.70746, 2.67085)
ob_auto_camera.rotation_euler = (1.09748, -7.21219e-08, 0.694738)
scene.camera = ob_auto_camera
light_auto_sun = bpy.data.lights.new('AutoSun', 'SUN')
light_auto_sun.energy = 3.0
light_auto_sun.angle = 0.0523599
ob_auto_sun = bpy.data.objects.new('AutoSun', light_auto_sun)
scene.collection.objects.link(ob_auto_sun)
ob_auto_sun.rotation_euler = (0.872665, 0.174533, 0.523599)
bpy.context.view_layer.update()
